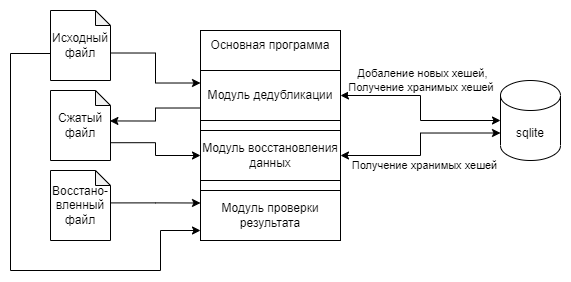

The diagram above was exported from draw.io. Its source (the exported page's mxGraphModel, read from the mxfile embedded in the PNG):
<mxGraphModel dx="1226" dy="674" grid="1" gridSize="10" guides="1" tooltips="1" connect="1" arrows="1" fold="1" page="1" pageScale="1" pageWidth="827" pageHeight="1169" math="0" shadow="0">
  <root>
    <mxCell id="0" />
    <mxCell id="1" parent="0" />
    <mxCell id="pIxCP3PurgxqDXTzSlNv-30" value="" style="rounded=0;whiteSpace=wrap;html=1;strokeColor=none;" vertex="1" parent="1">
      <mxGeometry x="220" y="80" width="570" height="280" as="geometry" />
    </mxCell>
    <mxCell id="pIxCP3PurgxqDXTzSlNv-1" value="" style="rounded=0;whiteSpace=wrap;html=1;" vertex="1" parent="1">
      <mxGeometry x="420" y="110" width="140" height="210" as="geometry" />
    </mxCell>
    <mxCell id="pIxCP3PurgxqDXTzSlNv-2" value="Основная программа" style="text;html=1;strokeColor=none;fillColor=none;align=center;verticalAlign=middle;whiteSpace=wrap;rounded=0;" vertex="1" parent="1">
      <mxGeometry x="420" y="110" width="140" height="30" as="geometry" />
    </mxCell>
    <mxCell id="pIxCP3PurgxqDXTzSlNv-11" style="edgeStyle=orthogonalEdgeStyle;rounded=0;orthogonalLoop=1;jettySize=auto;html=1;entryX=0;entryY=0.5;entryDx=0;entryDy=0;entryPerimeter=0;startArrow=classic;startFill=1;" edge="1" parent="1" source="pIxCP3PurgxqDXTzSlNv-3" target="pIxCP3PurgxqDXTzSlNv-6">
      <mxGeometry relative="1" as="geometry" />
    </mxCell>
    <mxCell id="pIxCP3PurgxqDXTzSlNv-13" value="Добаление новых хешей,&lt;br&gt;Получение хранимых&amp;nbsp;хешей&amp;nbsp;&lt;br&gt;" style="edgeLabel;html=1;align=center;verticalAlign=middle;resizable=0;points=[];" vertex="1" connectable="0" parent="pIxCP3PurgxqDXTzSlNv-11">
      <mxGeometry x="-0.2621" relative="1" as="geometry">
        <mxPoint x="14" y="-15" as="offset" />
      </mxGeometry>
    </mxCell>
    <mxCell id="pIxCP3PurgxqDXTzSlNv-23" style="edgeStyle=orthogonalEdgeStyle;rounded=0;orthogonalLoop=1;jettySize=auto;html=1;exitX=0;exitY=0.75;exitDx=0;exitDy=0;entryX=0.99;entryY=0.435;entryDx=0;entryDy=0;entryPerimeter=0;startArrow=none;startFill=0;" edge="1" parent="1" source="pIxCP3PurgxqDXTzSlNv-3" target="pIxCP3PurgxqDXTzSlNv-16">
      <mxGeometry relative="1" as="geometry" />
    </mxCell>
    <mxCell id="pIxCP3PurgxqDXTzSlNv-3" value="Модуль дедубликации" style="rounded=0;whiteSpace=wrap;html=1;" vertex="1" parent="1">
      <mxGeometry x="420" y="150" width="140" height="50" as="geometry" />
    </mxCell>
    <mxCell id="pIxCP3PurgxqDXTzSlNv-12" style="edgeStyle=orthogonalEdgeStyle;rounded=0;orthogonalLoop=1;jettySize=auto;html=1;entryX=0;entryY=0;entryDx=0;entryDy=52.5;entryPerimeter=0;startArrow=classic;startFill=1;" edge="1" parent="1" source="pIxCP3PurgxqDXTzSlNv-4" target="pIxCP3PurgxqDXTzSlNv-6">
      <mxGeometry relative="1" as="geometry" />
    </mxCell>
    <mxCell id="pIxCP3PurgxqDXTzSlNv-14" value="Получение хранимых хешей" style="edgeLabel;html=1;align=center;verticalAlign=middle;resizable=0;points=[];" vertex="1" connectable="0" parent="pIxCP3PurgxqDXTzSlNv-12">
      <mxGeometry x="-0.2833" y="2" relative="1" as="geometry">
        <mxPoint x="19" y="12" as="offset" />
      </mxGeometry>
    </mxCell>
    <mxCell id="pIxCP3PurgxqDXTzSlNv-4" value="Модуль восстановления данных" style="rounded=0;whiteSpace=wrap;html=1;" vertex="1" parent="1">
      <mxGeometry x="420" y="210" width="140" height="50" as="geometry" />
    </mxCell>
    <mxCell id="pIxCP3PurgxqDXTzSlNv-5" value="Модуль проверки результата" style="rounded=0;whiteSpace=wrap;html=1;" vertex="1" parent="1">
      <mxGeometry x="420" y="270" width="140" height="50" as="geometry" />
    </mxCell>
    <mxCell id="pIxCP3PurgxqDXTzSlNv-6" value="sqlite" style="shape=cylinder3;whiteSpace=wrap;html=1;boundedLbl=1;backgroundOutline=1;size=15;" vertex="1" parent="1">
      <mxGeometry x="720" y="160" width="60" height="80" as="geometry" />
    </mxCell>
    <mxCell id="pIxCP3PurgxqDXTzSlNv-21" style="edgeStyle=orthogonalEdgeStyle;rounded=0;orthogonalLoop=1;jettySize=auto;html=1;exitX=0;exitY=0;exitDx=60;exitDy=42.5;exitPerimeter=0;entryX=0;entryY=0.25;entryDx=0;entryDy=0;startArrow=none;startFill=0;" edge="1" parent="1" source="pIxCP3PurgxqDXTzSlNv-15" target="pIxCP3PurgxqDXTzSlNv-3">
      <mxGeometry relative="1" as="geometry" />
    </mxCell>
    <mxCell id="pIxCP3PurgxqDXTzSlNv-27" style="edgeStyle=orthogonalEdgeStyle;rounded=0;orthogonalLoop=1;jettySize=auto;html=1;exitX=0;exitY=0.5;exitDx=0;exitDy=0;exitPerimeter=0;startArrow=none;startFill=0;" edge="1" parent="1" source="pIxCP3PurgxqDXTzSlNv-15">
      <mxGeometry relative="1" as="geometry">
        <mxPoint x="420" y="310" as="targetPoint" />
        <Array as="points">
          <mxPoint x="270" y="133" />
          <mxPoint x="230" y="133" />
          <mxPoint x="230" y="350" />
          <mxPoint x="380" y="350" />
          <mxPoint x="380" y="310" />
          <mxPoint x="420" y="310" />
        </Array>
      </mxGeometry>
    </mxCell>
    <mxCell id="pIxCP3PurgxqDXTzSlNv-15" value="Исходный файл" style="shape=note;whiteSpace=wrap;html=1;backgroundOutline=1;darkOpacity=0.05;size=15;" vertex="1" parent="1">
      <mxGeometry x="270" y="90" width="60" height="70" as="geometry" />
    </mxCell>
    <mxCell id="pIxCP3PurgxqDXTzSlNv-24" style="edgeStyle=orthogonalEdgeStyle;rounded=0;orthogonalLoop=1;jettySize=auto;html=1;exitX=0.99;exitY=0.746;exitDx=0;exitDy=0;exitPerimeter=0;entryX=0;entryY=0.5;entryDx=0;entryDy=0;startArrow=none;startFill=0;" edge="1" parent="1" source="pIxCP3PurgxqDXTzSlNv-16" target="pIxCP3PurgxqDXTzSlNv-4">
      <mxGeometry relative="1" as="geometry" />
    </mxCell>
    <mxCell id="pIxCP3PurgxqDXTzSlNv-16" value="Сжатый файл" style="shape=note;whiteSpace=wrap;html=1;backgroundOutline=1;darkOpacity=0.05;size=15;" vertex="1" parent="1">
      <mxGeometry x="270" y="170" width="60" height="70" as="geometry" />
    </mxCell>
    <mxCell id="pIxCP3PurgxqDXTzSlNv-26" style="edgeStyle=orthogonalEdgeStyle;rounded=0;orthogonalLoop=1;jettySize=auto;html=1;exitX=1.003;exitY=0.463;exitDx=0;exitDy=0;exitPerimeter=0;entryX=0;entryY=0.25;entryDx=0;entryDy=0;startArrow=none;startFill=0;" edge="1" parent="1" source="pIxCP3PurgxqDXTzSlNv-17" target="pIxCP3PurgxqDXTzSlNv-5">
      <mxGeometry relative="1" as="geometry" />
    </mxCell>
    <mxCell id="pIxCP3PurgxqDXTzSlNv-17" value="Восстано-вленный файл" style="shape=note;whiteSpace=wrap;html=1;backgroundOutline=1;darkOpacity=0.05;size=15;" vertex="1" parent="1">
      <mxGeometry x="270" y="250" width="60" height="70" as="geometry" />
    </mxCell>
  </root>
</mxGraphModel>